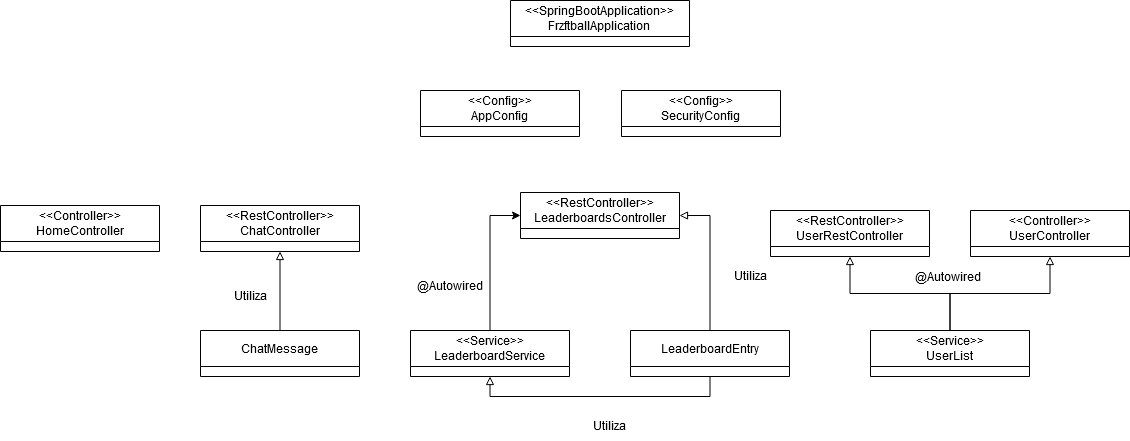

The diagram above was exported from draw.io. Its source (the exported page's mxGraphModel, read from the mxfile embedded in the PNG):
<mxGraphModel dx="2261" dy="717" grid="1" gridSize="10" guides="1" tooltips="1" connect="1" arrows="1" fold="1" page="1" pageScale="1" pageWidth="827" pageHeight="1169" math="0" shadow="0">
  <root>
    <mxCell id="WIyWlLk6GJQsqaUBKTNV-0" />
    <mxCell id="WIyWlLk6GJQsqaUBKTNV-1" parent="WIyWlLk6GJQsqaUBKTNV-0" />
    <mxCell id="SKK_8r29MSRIOZq4ze7u-2" value="&lt;div&gt;&amp;lt;&amp;lt;RestController&amp;gt;&amp;gt;&lt;/div&gt;LeaderboardsController" style="swimlane;fontStyle=0;childLayout=stackLayout;horizontal=1;startSize=36;fillColor=none;horizontalStack=0;resizeParent=1;resizeParentMax=0;resizeLast=0;collapsible=1;marginBottom=0;whiteSpace=wrap;html=1;" vertex="1" parent="WIyWlLk6GJQsqaUBKTNV-1">
      <mxGeometry x="20" y="462" width="159" height="46" as="geometry" />
    </mxCell>
    <mxCell id="SKK_8r29MSRIOZq4ze7u-13" value="&lt;div&gt;&amp;lt;&amp;lt;RestController&amp;gt;&amp;gt;&lt;/div&gt;UserRestController" style="swimlane;fontStyle=0;childLayout=stackLayout;horizontal=1;startSize=36;fillColor=none;horizontalStack=0;resizeParent=1;resizeParentMax=0;resizeLast=0;collapsible=1;marginBottom=0;whiteSpace=wrap;html=1;" vertex="1" parent="WIyWlLk6GJQsqaUBKTNV-1">
      <mxGeometry x="270" y="480" width="159" height="46" as="geometry" />
    </mxCell>
    <mxCell id="SKK_8r29MSRIOZq4ze7u-14" value="&lt;div&gt;&amp;lt;&amp;lt;SpringBootApplication&amp;gt;&amp;gt;&lt;br&gt;&lt;/div&gt;&lt;div&gt;FrzftballApplication&lt;/div&gt;" style="swimlane;fontStyle=0;childLayout=stackLayout;horizontal=1;startSize=36;fillColor=none;horizontalStack=0;resizeParent=1;resizeParentMax=0;resizeLast=0;collapsible=1;marginBottom=0;whiteSpace=wrap;html=1;" vertex="1" parent="WIyWlLk6GJQsqaUBKTNV-1">
      <mxGeometry x="10" y="270" width="179" height="46" as="geometry" />
    </mxCell>
    <mxCell id="SKK_8r29MSRIOZq4ze7u-15" value="&lt;div&gt;&amp;lt;&amp;lt;Controller&amp;gt;&amp;gt;&lt;/div&gt;HomeController" style="swimlane;fontStyle=0;childLayout=stackLayout;horizontal=1;startSize=36;fillColor=none;horizontalStack=0;resizeParent=1;resizeParentMax=0;resizeLast=0;collapsible=1;marginBottom=0;whiteSpace=wrap;html=1;" vertex="1" parent="WIyWlLk6GJQsqaUBKTNV-1">
      <mxGeometry x="-500" y="475" width="159" height="46" as="geometry" />
    </mxCell>
    <mxCell id="SKK_8r29MSRIOZq4ze7u-16" value="&lt;div&gt;&amp;lt;&amp;lt;Config&amp;gt;&amp;gt;&lt;/div&gt;SecurityConfig" style="swimlane;fontStyle=0;childLayout=stackLayout;horizontal=1;startSize=36;fillColor=none;horizontalStack=0;resizeParent=1;resizeParentMax=0;resizeLast=0;collapsible=1;marginBottom=0;whiteSpace=wrap;html=1;" vertex="1" parent="WIyWlLk6GJQsqaUBKTNV-1">
      <mxGeometry x="121" y="360" width="159" height="46" as="geometry" />
    </mxCell>
    <mxCell id="SKK_8r29MSRIOZq4ze7u-17" value="&lt;div&gt;&amp;lt;&amp;lt;Controller&amp;gt;&amp;gt;&lt;/div&gt;UserController" style="swimlane;fontStyle=0;childLayout=stackLayout;horizontal=1;startSize=36;fillColor=none;horizontalStack=0;resizeParent=1;resizeParentMax=0;resizeLast=0;collapsible=1;marginBottom=0;whiteSpace=wrap;html=1;" vertex="1" parent="WIyWlLk6GJQsqaUBKTNV-1">
      <mxGeometry x="470" y="480" width="159" height="46" as="geometry" />
    </mxCell>
    <mxCell id="SKK_8r29MSRIOZq4ze7u-18" value="&lt;div&gt;&amp;lt;&amp;lt;Config&amp;gt;&amp;gt;&lt;/div&gt;AppConfig" style="swimlane;fontStyle=0;childLayout=stackLayout;horizontal=1;startSize=36;fillColor=none;horizontalStack=0;resizeParent=1;resizeParentMax=0;resizeLast=0;collapsible=1;marginBottom=0;whiteSpace=wrap;html=1;" vertex="1" parent="WIyWlLk6GJQsqaUBKTNV-1">
      <mxGeometry x="-80" y="360" width="159" height="46" as="geometry" />
    </mxCell>
    <mxCell id="SKK_8r29MSRIOZq4ze7u-25" style="edgeStyle=orthogonalEdgeStyle;rounded=0;orthogonalLoop=1;jettySize=auto;html=1;exitX=0.5;exitY=0;exitDx=0;exitDy=0;entryX=1;entryY=0.5;entryDx=0;entryDy=0;endArrow=block;endFill=0;" edge="1" parent="WIyWlLk6GJQsqaUBKTNV-1" source="SKK_8r29MSRIOZq4ze7u-19" target="SKK_8r29MSRIOZq4ze7u-2">
      <mxGeometry relative="1" as="geometry" />
    </mxCell>
    <mxCell id="SKK_8r29MSRIOZq4ze7u-26" style="edgeStyle=orthogonalEdgeStyle;rounded=0;orthogonalLoop=1;jettySize=auto;html=1;exitX=0.5;exitY=1;exitDx=0;exitDy=0;entryX=0.5;entryY=1;entryDx=0;entryDy=0;endArrow=block;endFill=0;" edge="1" parent="WIyWlLk6GJQsqaUBKTNV-1" source="SKK_8r29MSRIOZq4ze7u-19" target="SKK_8r29MSRIOZq4ze7u-21">
      <mxGeometry relative="1" as="geometry" />
    </mxCell>
    <mxCell id="SKK_8r29MSRIOZq4ze7u-19" value="LeaderboardEntry" style="swimlane;fontStyle=0;childLayout=stackLayout;horizontal=1;startSize=36;fillColor=none;horizontalStack=0;resizeParent=1;resizeParentMax=0;resizeLast=0;collapsible=1;marginBottom=0;whiteSpace=wrap;html=1;" vertex="1" parent="WIyWlLk6GJQsqaUBKTNV-1">
      <mxGeometry x="130" y="600" width="159" height="46" as="geometry">
        <mxRectangle x="106" y="404" width="140" height="46" as="alternateBounds" />
      </mxGeometry>
    </mxCell>
    <mxCell id="SKK_8r29MSRIOZq4ze7u-28" style="edgeStyle=orthogonalEdgeStyle;rounded=0;orthogonalLoop=1;jettySize=auto;html=1;exitX=0.5;exitY=0;exitDx=0;exitDy=0;entryX=0.5;entryY=1;entryDx=0;entryDy=0;endArrow=block;endFill=0;" edge="1" parent="WIyWlLk6GJQsqaUBKTNV-1" source="SKK_8r29MSRIOZq4ze7u-20" target="SKK_8r29MSRIOZq4ze7u-13">
      <mxGeometry relative="1" as="geometry" />
    </mxCell>
    <mxCell id="SKK_8r29MSRIOZq4ze7u-29" style="edgeStyle=orthogonalEdgeStyle;rounded=0;orthogonalLoop=1;jettySize=auto;html=1;exitX=0.5;exitY=0;exitDx=0;exitDy=0;entryX=0.5;entryY=1;entryDx=0;entryDy=0;endArrow=block;endFill=0;" edge="1" parent="WIyWlLk6GJQsqaUBKTNV-1" source="SKK_8r29MSRIOZq4ze7u-20" target="SKK_8r29MSRIOZq4ze7u-17">
      <mxGeometry relative="1" as="geometry" />
    </mxCell>
    <mxCell id="SKK_8r29MSRIOZq4ze7u-20" value="&lt;div&gt;&amp;lt;&amp;lt;Service&amp;gt;&amp;gt;&lt;/div&gt;UserList" style="swimlane;fontStyle=0;childLayout=stackLayout;horizontal=1;startSize=36;fillColor=none;horizontalStack=0;resizeParent=1;resizeParentMax=0;resizeLast=0;collapsible=1;marginBottom=0;whiteSpace=wrap;html=1;" vertex="1" parent="WIyWlLk6GJQsqaUBKTNV-1">
      <mxGeometry x="370" y="600" width="159" height="46" as="geometry" />
    </mxCell>
    <mxCell id="SKK_8r29MSRIOZq4ze7u-27" style="edgeStyle=orthogonalEdgeStyle;rounded=0;orthogonalLoop=1;jettySize=auto;html=1;exitX=0.5;exitY=0;exitDx=0;exitDy=0;entryX=0;entryY=0.5;entryDx=0;entryDy=0;" edge="1" parent="WIyWlLk6GJQsqaUBKTNV-1" source="SKK_8r29MSRIOZq4ze7u-21" target="SKK_8r29MSRIOZq4ze7u-2">
      <mxGeometry relative="1" as="geometry" />
    </mxCell>
    <mxCell id="SKK_8r29MSRIOZq4ze7u-21" value="&lt;div&gt;&amp;lt;&amp;lt;Service&amp;gt;&amp;gt;&lt;/div&gt;LeaderboardService" style="swimlane;fontStyle=0;childLayout=stackLayout;horizontal=1;startSize=36;fillColor=none;horizontalStack=0;resizeParent=1;resizeParentMax=0;resizeLast=0;collapsible=1;marginBottom=0;whiteSpace=wrap;html=1;" vertex="1" parent="WIyWlLk6GJQsqaUBKTNV-1">
      <mxGeometry x="-90" y="600" width="159" height="46" as="geometry" />
    </mxCell>
    <mxCell id="SKK_8r29MSRIOZq4ze7u-24" style="edgeStyle=orthogonalEdgeStyle;rounded=0;orthogonalLoop=1;jettySize=auto;html=1;exitX=0.5;exitY=0;exitDx=0;exitDy=0;entryX=0.5;entryY=1;entryDx=0;entryDy=0;endArrow=block;endFill=0;" edge="1" parent="WIyWlLk6GJQsqaUBKTNV-1" source="SKK_8r29MSRIOZq4ze7u-22" target="SKK_8r29MSRIOZq4ze7u-23">
      <mxGeometry relative="1" as="geometry" />
    </mxCell>
    <mxCell id="SKK_8r29MSRIOZq4ze7u-22" value="ChatMessage" style="swimlane;fontStyle=0;childLayout=stackLayout;horizontal=1;startSize=36;fillColor=none;horizontalStack=0;resizeParent=1;resizeParentMax=0;resizeLast=0;collapsible=1;marginBottom=0;whiteSpace=wrap;html=1;" vertex="1" parent="WIyWlLk6GJQsqaUBKTNV-1">
      <mxGeometry x="-300" y="600" width="159" height="46" as="geometry">
        <mxRectangle x="106" y="404" width="140" height="46" as="alternateBounds" />
      </mxGeometry>
    </mxCell>
    <mxCell id="SKK_8r29MSRIOZq4ze7u-23" value="&lt;div&gt;&amp;lt;&amp;lt;RestController&amp;gt;&amp;gt;&lt;/div&gt;&lt;div&gt;ChatController&lt;/div&gt;" style="swimlane;fontStyle=0;childLayout=stackLayout;horizontal=1;startSize=36;fillColor=none;horizontalStack=0;resizeParent=1;resizeParentMax=0;resizeLast=0;collapsible=1;marginBottom=0;whiteSpace=wrap;html=1;" vertex="1" parent="WIyWlLk6GJQsqaUBKTNV-1">
      <mxGeometry x="-300" y="475" width="159" height="46" as="geometry" />
    </mxCell>
    <mxCell id="SKK_8r29MSRIOZq4ze7u-30" value="@Autowired" style="text;html=1;align=center;verticalAlign=middle;whiteSpace=wrap;rounded=0;" vertex="1" parent="WIyWlLk6GJQsqaUBKTNV-1">
      <mxGeometry x="-80" y="540" width="60" height="30" as="geometry" />
    </mxCell>
    <mxCell id="SKK_8r29MSRIOZq4ze7u-31" value="Utiliza" style="text;html=1;align=center;verticalAlign=middle;whiteSpace=wrap;rounded=0;" vertex="1" parent="WIyWlLk6GJQsqaUBKTNV-1">
      <mxGeometry x="-280" y="550" width="60" height="30" as="geometry" />
    </mxCell>
    <mxCell id="SKK_8r29MSRIOZq4ze7u-32" value="Utiliza" style="text;html=1;align=center;verticalAlign=middle;whiteSpace=wrap;rounded=0;" vertex="1" parent="WIyWlLk6GJQsqaUBKTNV-1">
      <mxGeometry x="220" y="530" width="60" height="30" as="geometry" />
    </mxCell>
    <mxCell id="SKK_8r29MSRIOZq4ze7u-33" value="Utiliza" style="text;html=1;align=center;verticalAlign=middle;whiteSpace=wrap;rounded=0;" vertex="1" parent="WIyWlLk6GJQsqaUBKTNV-1">
      <mxGeometry x="79" y="680" width="60" height="30" as="geometry" />
    </mxCell>
    <mxCell id="SKK_8r29MSRIOZq4ze7u-34" value="@Autowired" style="text;html=1;align=center;verticalAlign=middle;whiteSpace=wrap;rounded=0;" vertex="1" parent="WIyWlLk6GJQsqaUBKTNV-1">
      <mxGeometry x="418" y="531" width="60" height="30" as="geometry" />
    </mxCell>
  </root>
</mxGraphModel>